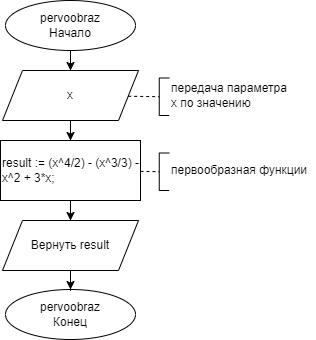

The diagram above was exported from draw.io. Its source (the exported page's mxGraphModel, read from the mxfile embedded in the PNG):
<mxGraphModel dx="1395" dy="653" grid="1" gridSize="10" guides="1" tooltips="1" connect="1" arrows="1" fold="1" page="1" pageScale="1" pageWidth="827" pageHeight="1169" math="0" shadow="0">
  <root>
    <mxCell id="0" />
    <mxCell id="1" parent="0" />
    <mxCell id="A0cZ882IEPVQVCNcloh_-9" style="edgeStyle=orthogonalEdgeStyle;rounded=0;orthogonalLoop=1;jettySize=auto;html=1;" edge="1" parent="1" source="A0cZ882IEPVQVCNcloh_-1" target="A0cZ882IEPVQVCNcloh_-5">
      <mxGeometry relative="1" as="geometry" />
    </mxCell>
    <mxCell id="A0cZ882IEPVQVCNcloh_-1" value="&lt;div&gt;pervoobraz&lt;/div&gt;Начало" style="ellipse;whiteSpace=wrap;html=1;" vertex="1" parent="1">
      <mxGeometry x="50" y="30" width="130" height="50" as="geometry" />
    </mxCell>
    <mxCell id="A0cZ882IEPVQVCNcloh_-2" value="&lt;div&gt;pervoobraz&lt;/div&gt;&lt;div&gt;Конец&lt;/div&gt;" style="ellipse;whiteSpace=wrap;html=1;" vertex="1" parent="1">
      <mxGeometry x="50" y="319" width="130" height="50" as="geometry" />
    </mxCell>
    <mxCell id="A0cZ882IEPVQVCNcloh_-4" style="edgeStyle=orthogonalEdgeStyle;rounded=0;orthogonalLoop=1;jettySize=auto;html=1;" edge="1" parent="1" source="A0cZ882IEPVQVCNcloh_-3" target="A0cZ882IEPVQVCNcloh_-2">
      <mxGeometry relative="1" as="geometry" />
    </mxCell>
    <mxCell id="A0cZ882IEPVQVCNcloh_-3" value="Вернуть result" style="shape=parallelogram;perimeter=parallelogramPerimeter;whiteSpace=wrap;html=1;fixedSize=1;" vertex="1" parent="1">
      <mxGeometry x="47" y="250" width="136" height="50" as="geometry" />
    </mxCell>
    <mxCell id="A0cZ882IEPVQVCNcloh_-11" style="edgeStyle=orthogonalEdgeStyle;rounded=0;orthogonalLoop=1;jettySize=auto;html=1;" edge="1" parent="1" source="A0cZ882IEPVQVCNcloh_-5" target="A0cZ882IEPVQVCNcloh_-10">
      <mxGeometry relative="1" as="geometry" />
    </mxCell>
    <mxCell id="A0cZ882IEPVQVCNcloh_-5" value="x" style="shape=parallelogram;perimeter=parallelogramPerimeter;whiteSpace=wrap;html=1;fixedSize=1;" vertex="1" parent="1">
      <mxGeometry x="47" y="100" width="136" height="50" as="geometry" />
    </mxCell>
    <mxCell id="A0cZ882IEPVQVCNcloh_-6" value="передача параметра x по значению" style="text;html=1;align=left;verticalAlign=middle;whiteSpace=wrap;rounded=0;" vertex="1" parent="1">
      <mxGeometry x="213.75" y="110" width="120" height="30" as="geometry" />
    </mxCell>
    <mxCell id="A0cZ882IEPVQVCNcloh_-7" value="" style="endArrow=none;dashed=1;html=1;rounded=0;" edge="1" parent="1" source="A0cZ882IEPVQVCNcloh_-5" target="A0cZ882IEPVQVCNcloh_-8">
      <mxGeometry width="50" height="50" relative="1" as="geometry">
        <mxPoint x="103" y="190" as="sourcePoint" />
        <mxPoint x="223" y="180" as="targetPoint" />
      </mxGeometry>
    </mxCell>
    <mxCell id="A0cZ882IEPVQVCNcloh_-8" value="" style="shape=partialRectangle;whiteSpace=wrap;html=1;bottom=1;right=1;left=1;top=0;fillColor=none;routingCenterX=-0.5;rotation=90;" vertex="1" parent="1">
      <mxGeometry x="190" y="121.25" width="37.5" height="10" as="geometry" />
    </mxCell>
    <mxCell id="A0cZ882IEPVQVCNcloh_-12" style="edgeStyle=orthogonalEdgeStyle;rounded=0;orthogonalLoop=1;jettySize=auto;html=1;" edge="1" parent="1" source="A0cZ882IEPVQVCNcloh_-10" target="A0cZ882IEPVQVCNcloh_-3">
      <mxGeometry relative="1" as="geometry" />
    </mxCell>
    <mxCell id="A0cZ882IEPVQVCNcloh_-10" value="&lt;font style=&quot;font-size: 12px;&quot; face=&quot;Helvetica&quot;&gt;result := (x^4/2) - (x^3/3) - x^2 + 3*x;&lt;/font&gt;" style="rounded=0;whiteSpace=wrap;html=1;align=left;" vertex="1" parent="1">
      <mxGeometry x="45" y="170" width="140" height="60" as="geometry" />
    </mxCell>
    <mxCell id="A0cZ882IEPVQVCNcloh_-13" value="первообразная функции&amp;nbsp;" style="text;html=1;align=left;verticalAlign=middle;whiteSpace=wrap;rounded=0;" vertex="1" parent="1">
      <mxGeometry x="213.75" y="185" width="146.25" height="30" as="geometry" />
    </mxCell>
    <mxCell id="A0cZ882IEPVQVCNcloh_-14" value="" style="endArrow=none;dashed=1;html=1;rounded=0;" edge="1" parent="1" target="A0cZ882IEPVQVCNcloh_-15" source="A0cZ882IEPVQVCNcloh_-10">
      <mxGeometry width="50" height="50" relative="1" as="geometry">
        <mxPoint x="189.94" y="200" as="sourcePoint" />
        <mxPoint x="239.94" y="255" as="targetPoint" />
      </mxGeometry>
    </mxCell>
    <mxCell id="A0cZ882IEPVQVCNcloh_-15" value="" style="shape=partialRectangle;whiteSpace=wrap;html=1;bottom=1;right=1;left=1;top=0;fillColor=none;routingCenterX=-0.5;rotation=90;" vertex="1" parent="1">
      <mxGeometry x="190" y="196.25" width="37.5" height="10" as="geometry" />
    </mxCell>
  </root>
</mxGraphModel>